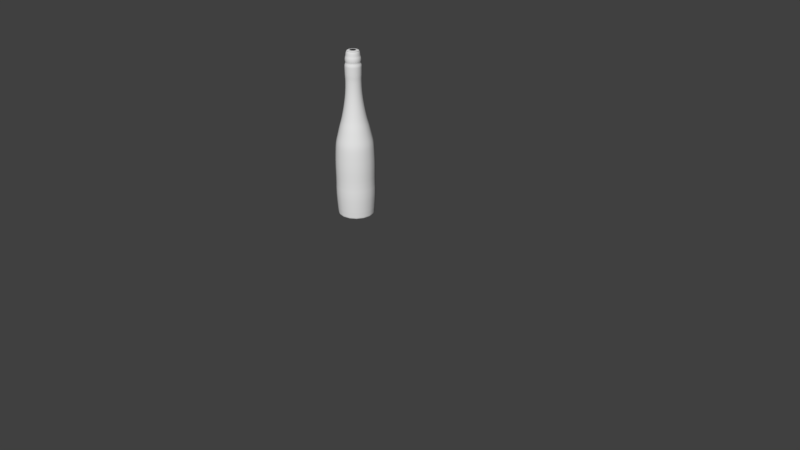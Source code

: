 # Source: bottle.blend  (saved by Blender 2.78.0; exported with 4.5.12 LTS)
import bpy
from mathutils import Matrix  # noqa: F401  (used for matrix-valued properties, if any)

bpy.ops.wm.read_factory_settings(use_empty=True)
scene = bpy.context.scene
scene.name = 'Scene'

# ---- collections
col_collection_1 = bpy.data.collections.new('Collection 1'); scene.collection.children.link(col_collection_1)

# ---- world
world_world = bpy.data.worlds.new('World'); scene.world = world_world
world_world.color = (0.05088, 0.05088, 0.05088)
world_world.use_sun_shadow = False
world_world.sun_shadow_jitter_overblur = 0.0
world_world.cycles.sampling_method = 'MANUAL'

# ---- cameras
cam_camera = bpy.data.cameras.new('Camera')
cam_camera.clip_end = 100.0
cam_camera.lens = 35.0
cam_camera.sensor_width = 32.0
cam_camera.sensor_height = 18.0
cam_camera.ortho_scale = 7.314
cam_camera.dof.focus_distance = 0.0
cam_camera.dof.aperture_fstop = 128.0

# ---- meshes
me_cube_001 = bpy.data.meshes.new('Cube.001')
me_cube_001.from_pydata([(-0.7676, -0.07571, -4.558), (-0.3299, -0.06366, 4.634), (-0.1627, -0.06367, 4.674), (-0.3579, -0.1022, -4.566), (-0.4283, -0.06366, 2.923), (-0.656, -0.06366, 1.124), (-0.9385, -0.06366, 0.01036), (-1.086, -0.06366, -1.495), (-1.084, -0.06366, -3.109), (-1.072, -0.06366, -3.565), (-1.045, -0.06366, -3.993), (-0.4229, -0.06366, 4.117), (-0.4492, -0.06366, 3.635), (-0.4479, -0.06366, 2.465), (-0.5242, -0.06366, 1.817), (-0.7538, -0.06366, 0.7404), (-0.8321, -0.06366, 0.4497), (-1.023, -0.06366, -0.3845), (-1.064, -0.06366, -0.8613), (-1.084, -0.06366, -2.061), (-1.078, -0.06366, -2.622), (-0.375, -0.06366, 4.5), (-0.393, -0.06366, 4.372), (-0.4199, -0.06366, 4.263), (-0.4109, -0.06366, 4.014), (-0.4424, -0.06366, 3.897), (-0.4512, -0.06366, 3.777), (-0.4462, -0.06366, 3.484), (-0.4407, -0.06366, 3.33), (-0.4309, -0.06366, 3.16), (-1.026, -0.06366, -4.234), (-1.013, -0.06366, -4.387), (-0.9898, -0.06389, -4.5), (-0.2321, -0.06367, 4.671), (-0.376, -0.101, -4.566), (-0.427, -0.09767, -4.566), (-0.503, -0.09268, -4.566), (-0.5924, -0.08685, -4.564), (-0.6838, -0.08098, -4.562), (-0.2145, -0.06367, 4.672), (-0.1981, -0.06367, 4.673), (-0.1838, -0.06367, 4.673), (-0.1725, -0.06367, 4.673), (-0.1652, -0.06367, 4.674), (-0.9778, -0.06424, -4.514), (-0.9595, -0.06493, -4.526), (-0.9321, -0.0662, -4.537), (-0.8925, -0.0683, -4.546), (-0.8379, -0.07144, -4.553), (-0.4296, -0.06366, 3.129), (-0.4287, -0.06366, 3.097), (-0.428, -0.06366, 3.061), (-0.4277, -0.06366, 3.021), (-0.4278, -0.06366, 2.976), (-0.5443, -0.06366, 1.695), (-0.566, -0.06366, 1.571), (-0.5888, -0.06366, 1.449), (-0.6119, -0.06366, 1.332), (-0.6345, -0.06366, 1.223), (-0.8483, -0.06366, 0.3842), (-0.8656, -0.06366, 0.313), (-0.8837, -0.06366, 0.2377), (-0.9022, -0.06366, 0.1607), (-0.9206, -0.06366, 0.08436), (-1.069, -0.06366, -0.9612), (-1.073, -0.06366, -1.066), (-1.077, -0.06366, -1.174), (-1.081, -0.06366, -1.283), (-1.084, -0.06366, -1.391), (-1.078, -0.06366, -2.709), (-1.079, -0.06366, -2.793), (-1.081, -0.06366, -2.875), (-1.083, -0.06366, -2.954), (-1.084, -0.06366, -3.032), (-1.084, -0.06366, -3.184), (-1.083, -0.06366, -3.26), (-1.082, -0.06366, -3.336), (-1.079, -0.06366, -3.412), (-1.076, -0.06366, -3.488), (-1.068, -0.06366, -3.643), (-1.063, -0.06366, -3.72), (-1.059, -0.06366, -3.795), (-1.054, -0.06366, -3.866), (-1.049, -0.06366, -3.932), (-0.423, -0.06366, 4.24), (-0.4251, -0.06366, 4.215), (-0.4261, -0.06366, 4.189), (-0.4261, -0.06366, 4.164), (-0.425, -0.06366, 4.14), (-0.4509, -0.06366, 3.755), (-0.4505, -0.06366, 3.732), (-0.4502, -0.06366, 3.708), (-0.4499, -0.06366, 3.684), (-0.4496, -0.06366, 3.66), (-0.4294, -0.06366, 2.864), (-0.4311, -0.06366, 2.797), (-0.4336, -0.06366, 2.723), (-0.4371, -0.06366, 2.642), (-0.4418, -0.06366, 2.556), (-0.4557, -0.06366, 2.368), (-0.4653, -0.06366, 2.267), (-0.4768, -0.06366, 2.162), (-0.4903, -0.06366, 2.051), (-0.5061, -0.06366, 1.936), (-0.676, -0.06366, 1.036), (-0.6943, -0.06366, 0.9602), (-0.7111, -0.06366, 0.8947), (-0.7264, -0.06366, 0.8376), (-0.7406, -0.06366, 0.7868), (-0.7663, -0.06366, 0.6965), (-0.7785, -0.06366, 0.6534), (-0.7908, -0.06366, 0.609), (-0.8036, -0.06366, 0.5614), (-0.8172, -0.06366, 0.5087), (-0.9556, -0.06366, -0.06032), (-0.9716, -0.06366, -0.1276), (-0.9865, -0.06366, -0.1924), (-1.0, -0.06366, -0.2559), (-1.012, -0.06366, -0.3194), (-1.032, -0.06366, -0.4521), (-1.04, -0.06366, -0.5234), (-1.047, -0.06366, -0.5991), (-1.053, -0.06366, -0.6803), (-1.059, -0.06366, -0.7675), (-1.087, -0.06366, -1.596), (-1.088, -0.06366, -1.692), (-1.088, -0.06366, -1.786), (-1.087, -0.06366, -1.878), (-1.086, -0.06366, -1.969), (-1.083, -0.06366, -2.155), (-1.081, -0.06366, -2.249), (-1.079, -0.06366, -2.344), (-1.078, -0.06366, -2.439), (-1.078, -0.06366, -2.532), (-0.3413, -0.06366, 4.617), (-0.351, -0.06366, 4.597), (-0.359, -0.06366, 4.575), (-0.3655, -0.06366, 4.55), (-0.3707, -0.06366, 4.525), (-0.3784, -0.06366, 4.476), (-0.3813, -0.06366, 4.453), (-0.3839, -0.06366, 4.431), (-0.3865, -0.06366, 4.41), (-0.3895, -0.06366, 4.391), (-0.3971, -0.06366, 4.355), (-0.4017, -0.06366, 4.338), (-0.4066, -0.06366, 4.321), (-0.4114, -0.06366, 4.303), (-0.416, -0.06366, 4.284), (-0.4199, -0.06366, 4.097), (-0.4165, -0.06366, 4.079), (-0.4133, -0.06366, 4.062), (-0.4109, -0.06366, 4.046), (-0.4099, -0.06366, 4.03), (-0.4138, -0.06366, 3.996), (-0.4186, -0.06366, 3.978), (-0.4245, -0.06366, 3.958), (-0.431, -0.06366, 3.938), (-0.4371, -0.06366, 3.918), (-0.4464, -0.06366, 3.878), (-0.4492, -0.06366, 3.858), (-0.4507, -0.06366, 3.838), (-0.4514, -0.06366, 3.818), (-0.4514, -0.06366, 3.798), (-0.4488, -0.06366, 3.61), (-0.4484, -0.06366, 3.585), (-0.4479, -0.06366, 3.56), (-0.4473, -0.06366, 3.535), (-0.4468, -0.06366, 3.51), (-0.4455, -0.06366, 3.459), (-0.4448, -0.06366, 3.434), (-0.444, -0.06366, 3.408), (-0.4431, -0.06366, 3.382), (-0.442, -0.06366, 3.356), (-0.4392, -0.06366, 3.302), (-0.4375, -0.06366, 3.275), (-0.4357, -0.06366, 3.247), (-0.434, -0.06366, 3.218), (-0.4323, -0.06366, 3.19), (-1.041, -0.06366, -4.046), (-1.038, -0.06366, -4.093), (-1.035, -0.06366, -4.134), (-1.032, -0.06366, -4.17), (-1.029, -0.06366, -4.203), (-1.024, -0.06366, -4.262), (-1.021, -0.06366, -4.289), (-1.019, -0.06366, -4.315), (-1.017, -0.06366, -4.34), (-1.015, -0.06366, -4.364), (-1.011, -0.06366, -4.409), (-1.009, -0.06366, -4.43), (-1.006, -0.06367, -4.45), (-1.003, -0.06369, -4.468), (-0.9976, -0.06374, -4.485), (-0.3166, -0.06366, 4.647), (-0.3017, -0.06366, 4.656), (-0.2853, -0.06367, 4.663), (-0.268, -0.06367, 4.667), (-0.2501, -0.06367, 4.67)], [(38, 0), (43, 2), (48, 0), (53, 4), (58, 5), (63, 6), (68, 7), (73, 8), (78, 9), (83, 10), (88, 11), (93, 12), (98, 13), (103, 14), (108, 15), (113, 16), (118, 17), (123, 18), (128, 19), (133, 20), (138, 21), (143, 22), (148, 23), (153, 24), (158, 25), (163, 26), (168, 27), (173, 28), (178, 29), (183, 30), (188, 31), (193, 32), (198, 33), (3, 34), (34, 35), (35, 36), (36, 37), (37, 38), (33, 39), (39, 40), (40, 41), (41, 42), (42, 43), (32, 44), (44, 45), (45, 46), (46, 47), (47, 48), (29, 49), (49, 50), (50, 51), (51, 52), (52, 53), (14, 54), (54, 55), (55, 56), (56, 57), (57, 58), (16, 59), (59, 60), (60, 61), (61, 62), (62, 63), (18, 64), (64, 65), (65, 66), (66, 67), (67, 68), (20, 69), (69, 70), (70, 71), (71, 72), (72, 73), (8, 74), (74, 75), (75, 76), (76, 77), (77, 78), (9, 79), (79, 80), (80, 81), (81, 82), (82, 83), (23, 84), (84, 85), (85, 86), (86, 87), (87, 88), (26, 89), (89, 90), (90, 91), (91, 92), (92, 93), (4, 94), (94, 95), (95, 96), (96, 97), (97, 98), (13, 99), (99, 100), (100, 101), (101, 102), (102, 103), (5, 104), (104, 105), (105, 106), (106, 107), (107, 108), (15, 109), (109, 110), (110, 111), (111, 112), (112, 113), (6, 114), (114, 115), (115, 116), (116, 117), (117, 118), (17, 119), (119, 120), (120, 121), (121, 122), (122, 123), (7, 124), (124, 125), (125, 126), (126, 127), (127, 128), (19, 129), (129, 130), (130, 131), (131, 132), (132, 133), (1, 134), (134, 135), (135, 136), (136, 137), (137, 138), (21, 139), (139, 140), (140, 141), (141, 142), (142, 143), (22, 144), (144, 145), (145, 146), (146, 147), (147, 148), (11, 149), (149, 150), (150, 151), (151, 152), (152, 153), (24, 154), (154, 155), (155, 156), (156, 157), (157, 158), (25, 159), (159, 160), (160, 161), (161, 162), (162, 163), (12, 164), (164, 165), (165, 166), (166, 167), (167, 168), (27, 169), (169, 170), (170, 171), (171, 172), (172, 173), (28, 174), (174, 175), (175, 176), (176, 177), (177, 178), (10, 179), (179, 180), (180, 181), (181, 182), (182, 183), (30, 184), (184, 185), (185, 186), (186, 187), (187, 188), (31, 189), (189, 190), (190, 191), (191, 192), (192, 193), (1, 194), (194, 195), (195, 196), (196, 197), (197, 198)], [])
me_cube_001.use_remesh_preserve_volume = False
me_cube_001.use_remesh_preserve_attributes = False
me_cube_001.use_mirror_vertex_groups = False
me_cube_001.update()

# ---- curves / text
cu_nurbspath = bpy.data.curves.new('NurbsPath', 'CURVE')
cu_nurbspath.dimensions = '3D'
cu_nurbspath.use_path = True
cu_nurbspath.use_path_clamp = True
cu_nurbspath.bevel_resolution = 0
cu_nurbspath.fill_mode = 'HALF'

# ---- objects
ob_nurbspath = bpy.data.objects.new('NurbsPath', cu_nurbspath)
ob_cube_001 = bpy.data.objects.new('Cube.001', me_cube_001)
ob_camera = bpy.data.objects.new('Camera', cam_camera)

# ---- transforms, parenting, visibility, modifiers, constraints
ob_nurbspath.location = (15.48, -3.301, -0.001009)
ob_nurbspath.lineart.crease_threshold = 0.0
ob_cube_001.location = (-0.05, -0.408, 1.832)
ob_cube_001.rotation_euler = (0.0, -0.0, -3.142)
ob_cube_001.scale = (0.2134, 0.2134, 0.2134)
ob_cube_001.lineart.crease_threshold = 0.0
_m = ob_cube_001.modifiers.new('Screw', 'SCREW')
_m.merge_threshold = 0.0
ob_camera.location = (7.167, -6.501, 5.379)
ob_camera.rotation_euler = (1.109, 0.0, 0.8149)
ob_camera.lock_rotations_4d = False
ob_camera.empty_display_type = 'ARROWS'
ob_camera.color = (0.0, 0.0, 0.0, 0.0)
ob_camera.display_type = 'WIRE'
ob_camera.lineart.crease_threshold = 0.0

# ---- collection membership
col_collection_1.objects.link(ob_nurbspath)
col_collection_1.objects.link(ob_cube_001)
col_collection_1.objects.link(ob_camera)

# ---- scene / render settings (as saved in the file)
scene.camera = ob_camera
scene.frame_start = 1; scene.frame_end = 250; scene.frame_set(21)
scene.render.engine = 'BLENDER_EEVEE_NEXT'
scene.render.resolution_percentage = 50
scene.render.dither_intensity = 0.0
scene.cycles.use_denoising = False
scene.cycles.samples = 128
scene.cycles.sampling_pattern = 'TABULATED_SOBOL'
scene.cycles.light_sampling_threshold = 0.0
scene.cycles.use_adaptive_sampling = False
scene.cycles.use_light_tree = False
scene.cycles.blur_glossy = 0.0
scene.cycles.sample_clamp_indirect = 0.0
scene.view_settings.view_transform = 'Standard'
bpy.context.view_layer.update()

# ---- added for rendering (the .blend has no usable light): sun
light_auto_sun = bpy.data.lights.new('AutoSun', 'SUN')
light_auto_sun.energy = 3.0
light_auto_sun.angle = 0.0523599
ob_auto_sun = bpy.data.objects.new('AutoSun', light_auto_sun)
scene.collection.objects.link(ob_auto_sun)
ob_auto_sun.rotation_euler = (0.872665, 0.174533, 0.523599)
bpy.context.view_layer.update()
